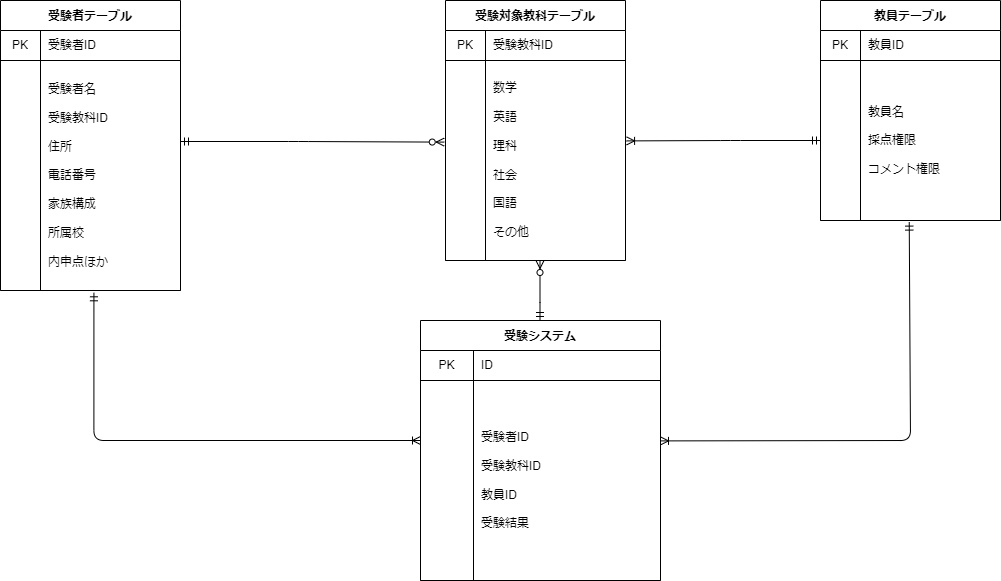

The diagram above was exported from draw.io. Its source (the exported page's mxGraphModel, read from the mxfile embedded in the PNG):
<mxGraphModel dx="958" dy="713" grid="1" gridSize="10" guides="1" tooltips="1" connect="1" arrows="1" fold="1" page="1" pageScale="1" pageWidth="1169" pageHeight="827" math="0" shadow="0">
  <root>
    <mxCell id="0" />
    <mxCell id="1" parent="0" />
    <mxCell id="2" value="受験システム" style="shape=table;startSize=30;container=1;collapsible=0;childLayout=tableLayout;fixedRows=1;rowLines=0;fontStyle=1;align=center;pointerEvents=1;" vertex="1" parent="1">
      <mxGeometry x="470" y="360" width="240" height="260" as="geometry" />
    </mxCell>
    <mxCell id="3" style="shape=partialRectangle;html=1;whiteSpace=wrap;collapsible=0;dropTarget=0;pointerEvents=1;fillColor=none;top=0;left=0;bottom=1;right=0;points=[[0,0.5],[1,0.5]];portConstraint=eastwest;" vertex="1" parent="2">
      <mxGeometry y="30" width="240" height="30" as="geometry" />
    </mxCell>
    <mxCell id="4" value="PK" style="shape=partialRectangle;html=1;whiteSpace=wrap;connectable=0;fillColor=none;top=0;left=0;bottom=0;right=0;overflow=hidden;pointerEvents=1;" vertex="1" parent="3">
      <mxGeometry width="53" height="30" as="geometry">
        <mxRectangle width="53" height="30" as="alternateBounds" />
      </mxGeometry>
    </mxCell>
    <mxCell id="5" value="ID" style="shape=partialRectangle;html=1;whiteSpace=wrap;connectable=0;fillColor=none;top=0;left=0;bottom=0;right=0;align=left;spacingLeft=6;overflow=hidden;pointerEvents=1;" vertex="1" parent="3">
      <mxGeometry x="53" width="187" height="30" as="geometry">
        <mxRectangle width="187" height="30" as="alternateBounds" />
      </mxGeometry>
    </mxCell>
    <mxCell id="6" style="shape=partialRectangle;html=1;whiteSpace=wrap;collapsible=0;dropTarget=0;pointerEvents=1;fillColor=none;top=0;left=0;bottom=1;right=0;points=[[0,0.5],[1,0.5]];portConstraint=eastwest;" vertex="1" parent="2">
      <mxGeometry y="60" width="240" height="200" as="geometry" />
    </mxCell>
    <mxCell id="7" style="shape=partialRectangle;html=1;whiteSpace=wrap;connectable=0;fillColor=none;top=0;left=0;bottom=0;right=0;overflow=hidden;pointerEvents=1;" vertex="1" parent="6">
      <mxGeometry width="53" height="200" as="geometry">
        <mxRectangle width="53" height="200" as="alternateBounds" />
      </mxGeometry>
    </mxCell>
    <mxCell id="8" value="受験者ID&lt;br&gt;&lt;br&gt;受験教科ID&lt;br&gt;&lt;br&gt;教員ID&lt;br&gt;&lt;br&gt;受験結果" style="shape=partialRectangle;html=1;whiteSpace=wrap;connectable=0;fillColor=none;top=0;left=0;bottom=0;right=0;align=left;spacingLeft=6;overflow=hidden;pointerEvents=1;" vertex="1" parent="6">
      <mxGeometry x="53" width="187" height="200" as="geometry">
        <mxRectangle width="187" height="200" as="alternateBounds" />
      </mxGeometry>
    </mxCell>
    <mxCell id="34" style="edgeStyle=orthogonalEdgeStyle;html=1;entryX=-0.007;entryY=0.408;entryDx=0;entryDy=0;entryPerimeter=0;startArrow=ERmandOne;startFill=0;endArrow=ERzeroToMany;endFill=0;" edge="1" parent="1" target="78">
      <mxGeometry relative="1" as="geometry">
        <mxPoint x="230" y="181" as="sourcePoint" />
        <mxPoint x="348.02" y="171" as="targetPoint" />
        <Array as="points">
          <mxPoint x="348" y="181" />
        </Array>
      </mxGeometry>
    </mxCell>
    <mxCell id="35" value="" style="edgeStyle=orthogonalEdgeStyle;html=1;startArrow=ERoneToMany;startFill=0;endArrow=ERmandOne;endFill=0;entryX=0.519;entryY=1.01;entryDx=0;entryDy=0;entryPerimeter=0;" edge="1" parent="1" target="64">
      <mxGeometry relative="1" as="geometry">
        <mxPoint x="220" y="420" as="targetPoint" />
        <mxPoint x="470" y="480" as="sourcePoint" />
        <Array as="points">
          <mxPoint x="143" y="480" />
        </Array>
      </mxGeometry>
    </mxCell>
    <mxCell id="60" value="受験者テーブル" style="shape=table;startSize=30;container=1;collapsible=0;childLayout=tableLayout;fixedRows=1;rowLines=0;fontStyle=1;align=center;pointerEvents=1;" vertex="1" parent="1">
      <mxGeometry x="50" y="40" width="180" height="290" as="geometry" />
    </mxCell>
    <mxCell id="61" style="shape=partialRectangle;html=1;whiteSpace=wrap;collapsible=0;dropTarget=0;pointerEvents=1;fillColor=none;top=0;left=0;bottom=1;right=0;points=[[0,0.5],[1,0.5]];portConstraint=eastwest;" vertex="1" parent="60">
      <mxGeometry y="30" width="180" height="30" as="geometry" />
    </mxCell>
    <mxCell id="62" value="PK" style="shape=partialRectangle;html=1;whiteSpace=wrap;connectable=0;fillColor=none;top=0;left=0;bottom=0;right=0;overflow=hidden;pointerEvents=1;" vertex="1" parent="61">
      <mxGeometry width="40" height="30" as="geometry">
        <mxRectangle width="40" height="30" as="alternateBounds" />
      </mxGeometry>
    </mxCell>
    <mxCell id="63" value="受験者ID" style="shape=partialRectangle;html=1;whiteSpace=wrap;connectable=0;fillColor=none;top=0;left=0;bottom=0;right=0;align=left;spacingLeft=6;overflow=hidden;pointerEvents=1;" vertex="1" parent="61">
      <mxGeometry x="40" width="140" height="30" as="geometry">
        <mxRectangle width="140" height="30" as="alternateBounds" />
      </mxGeometry>
    </mxCell>
    <mxCell id="64" style="shape=partialRectangle;html=1;whiteSpace=wrap;collapsible=0;dropTarget=0;pointerEvents=1;fillColor=none;top=0;left=0;bottom=1;right=0;points=[[0,0.5],[1,0.5]];portConstraint=eastwest;" vertex="1" parent="60">
      <mxGeometry y="60" width="180" height="230" as="geometry" />
    </mxCell>
    <mxCell id="65" style="shape=partialRectangle;html=1;whiteSpace=wrap;connectable=0;fillColor=none;top=0;left=0;bottom=0;right=0;overflow=hidden;pointerEvents=1;" vertex="1" parent="64">
      <mxGeometry width="40" height="230" as="geometry">
        <mxRectangle width="40" height="230" as="alternateBounds" />
      </mxGeometry>
    </mxCell>
    <mxCell id="66" value="受験者名&lt;br&gt;&lt;br&gt;受験教科ID&lt;br&gt;&lt;br&gt;住所&lt;br&gt;&lt;br&gt;電話番号&lt;br&gt;&lt;br&gt;家族構成&lt;br&gt;&lt;br&gt;所属校&lt;br&gt;&lt;br&gt;内申点ほか" style="shape=partialRectangle;html=1;whiteSpace=wrap;connectable=0;fillColor=none;top=0;left=0;bottom=0;right=0;align=left;spacingLeft=6;overflow=hidden;pointerEvents=1;" vertex="1" parent="64">
      <mxGeometry x="40" width="140" height="230" as="geometry">
        <mxRectangle width="140" height="230" as="alternateBounds" />
      </mxGeometry>
    </mxCell>
    <mxCell id="67" value="教員テーブル" style="shape=table;startSize=30;container=1;collapsible=0;childLayout=tableLayout;fixedRows=1;rowLines=0;fontStyle=1;align=center;pointerEvents=1;" vertex="1" parent="1">
      <mxGeometry x="870" y="40" width="180" height="220" as="geometry" />
    </mxCell>
    <mxCell id="68" style="shape=partialRectangle;html=1;whiteSpace=wrap;collapsible=0;dropTarget=0;pointerEvents=1;fillColor=none;top=0;left=0;bottom=1;right=0;points=[[0,0.5],[1,0.5]];portConstraint=eastwest;" vertex="1" parent="67">
      <mxGeometry y="30" width="180" height="30" as="geometry" />
    </mxCell>
    <mxCell id="69" value="PK" style="shape=partialRectangle;html=1;whiteSpace=wrap;connectable=0;fillColor=none;top=0;left=0;bottom=0;right=0;overflow=hidden;pointerEvents=1;" vertex="1" parent="68">
      <mxGeometry width="40" height="30" as="geometry">
        <mxRectangle width="40" height="30" as="alternateBounds" />
      </mxGeometry>
    </mxCell>
    <mxCell id="70" value="教員ID" style="shape=partialRectangle;html=1;whiteSpace=wrap;connectable=0;fillColor=none;top=0;left=0;bottom=0;right=0;align=left;spacingLeft=6;overflow=hidden;pointerEvents=1;" vertex="1" parent="68">
      <mxGeometry x="40" width="140" height="30" as="geometry">
        <mxRectangle width="140" height="30" as="alternateBounds" />
      </mxGeometry>
    </mxCell>
    <mxCell id="71" style="shape=partialRectangle;html=1;whiteSpace=wrap;collapsible=0;dropTarget=0;pointerEvents=1;fillColor=none;top=0;left=0;bottom=1;right=0;points=[[0,0.5],[1,0.5]];portConstraint=eastwest;" vertex="1" parent="67">
      <mxGeometry y="60" width="180" height="160" as="geometry" />
    </mxCell>
    <mxCell id="72" style="shape=partialRectangle;html=1;whiteSpace=wrap;connectable=0;fillColor=none;top=0;left=0;bottom=0;right=0;overflow=hidden;pointerEvents=1;" vertex="1" parent="71">
      <mxGeometry width="40" height="160" as="geometry">
        <mxRectangle width="40" height="160" as="alternateBounds" />
      </mxGeometry>
    </mxCell>
    <mxCell id="73" value="教員名&lt;br&gt;&lt;br&gt;採点権限&lt;br&gt;&lt;br&gt;コメント権限&lt;br&gt;" style="shape=partialRectangle;html=1;whiteSpace=wrap;connectable=0;fillColor=none;top=0;left=0;bottom=0;right=0;align=left;spacingLeft=6;overflow=hidden;pointerEvents=1;" vertex="1" parent="71">
      <mxGeometry x="40" width="140" height="160" as="geometry">
        <mxRectangle width="140" height="160" as="alternateBounds" />
      </mxGeometry>
    </mxCell>
    <mxCell id="74" value="受験対象教科テーブル" style="shape=table;startSize=30;container=1;collapsible=0;childLayout=tableLayout;fixedRows=1;rowLines=0;fontStyle=1;align=center;pointerEvents=1;" vertex="1" parent="1">
      <mxGeometry x="495" y="40" width="180" height="260" as="geometry" />
    </mxCell>
    <mxCell id="75" style="shape=partialRectangle;html=1;whiteSpace=wrap;collapsible=0;dropTarget=0;pointerEvents=1;fillColor=none;top=0;left=0;bottom=1;right=0;points=[[0,0.5],[1,0.5]];portConstraint=eastwest;" vertex="1" parent="74">
      <mxGeometry y="30" width="180" height="30" as="geometry" />
    </mxCell>
    <mxCell id="76" value="PK" style="shape=partialRectangle;html=1;whiteSpace=wrap;connectable=0;fillColor=none;top=0;left=0;bottom=0;right=0;overflow=hidden;pointerEvents=1;" vertex="1" parent="75">
      <mxGeometry width="40" height="30" as="geometry">
        <mxRectangle width="40" height="30" as="alternateBounds" />
      </mxGeometry>
    </mxCell>
    <mxCell id="77" value="受験教科ID" style="shape=partialRectangle;html=1;whiteSpace=wrap;connectable=0;fillColor=none;top=0;left=0;bottom=0;right=0;align=left;spacingLeft=6;overflow=hidden;pointerEvents=1;" vertex="1" parent="75">
      <mxGeometry x="40" width="140" height="30" as="geometry">
        <mxRectangle width="140" height="30" as="alternateBounds" />
      </mxGeometry>
    </mxCell>
    <mxCell id="78" style="shape=partialRectangle;html=1;whiteSpace=wrap;collapsible=0;dropTarget=0;pointerEvents=1;fillColor=none;top=0;left=0;bottom=1;right=0;points=[[0,0.5],[1,0.5]];portConstraint=eastwest;" vertex="1" parent="74">
      <mxGeometry y="60" width="180" height="200" as="geometry" />
    </mxCell>
    <mxCell id="79" style="shape=partialRectangle;html=1;whiteSpace=wrap;connectable=0;fillColor=none;top=0;left=0;bottom=0;right=0;overflow=hidden;pointerEvents=1;" vertex="1" parent="78">
      <mxGeometry width="40" height="200" as="geometry">
        <mxRectangle width="40" height="200" as="alternateBounds" />
      </mxGeometry>
    </mxCell>
    <mxCell id="80" value="数学&lt;br&gt;&lt;br&gt;英語&lt;br&gt;&lt;br&gt;理科&lt;br&gt;&lt;br&gt;社会&lt;br&gt;&lt;br&gt;国語&lt;br&gt;&lt;br&gt;その他" style="shape=partialRectangle;html=1;whiteSpace=wrap;connectable=0;fillColor=none;top=0;left=0;bottom=0;right=0;align=left;spacingLeft=6;overflow=hidden;pointerEvents=1;" vertex="1" parent="78">
      <mxGeometry x="40" width="140" height="200" as="geometry">
        <mxRectangle width="140" height="200" as="alternateBounds" />
      </mxGeometry>
    </mxCell>
    <mxCell id="86" style="edgeStyle=orthogonalEdgeStyle;html=1;startArrow=ERmandOne;startFill=0;endArrow=ERzeroToMany;endFill=0;" edge="1" parent="1">
      <mxGeometry relative="1" as="geometry">
        <mxPoint x="589.5" y="360" as="sourcePoint" />
        <mxPoint x="589.5" y="300" as="targetPoint" />
        <Array as="points">
          <mxPoint x="589.5" y="352" />
        </Array>
      </mxGeometry>
    </mxCell>
    <mxCell id="89" style="edgeStyle=none;html=1;exitX=0;exitY=0.5;exitDx=0;exitDy=0;entryX=1.006;entryY=0.402;entryDx=0;entryDy=0;entryPerimeter=0;endArrow=ERoneToMany;endFill=0;startArrow=ERmandOne;startFill=0;" edge="1" parent="1" source="71" target="78">
      <mxGeometry relative="1" as="geometry">
        <Array as="points">
          <mxPoint x="780" y="180" />
        </Array>
      </mxGeometry>
    </mxCell>
    <mxCell id="105" style="edgeStyle=none;html=1;exitX=0.493;exitY=1.01;exitDx=0;exitDy=0;entryX=1.006;entryY=0.402;entryDx=0;entryDy=0;entryPerimeter=0;endArrow=ERoneToMany;endFill=0;startArrow=ERmandOne;startFill=0;exitPerimeter=0;" edge="1" parent="1" source="71">
      <mxGeometry relative="1" as="geometry">
        <mxPoint x="903.92" y="480" as="sourcePoint" />
        <mxPoint x="709.9999999999999" y="480.4" as="targetPoint" />
        <Array as="points">
          <mxPoint x="960" y="480" />
        </Array>
      </mxGeometry>
    </mxCell>
  </root>
</mxGraphModel>